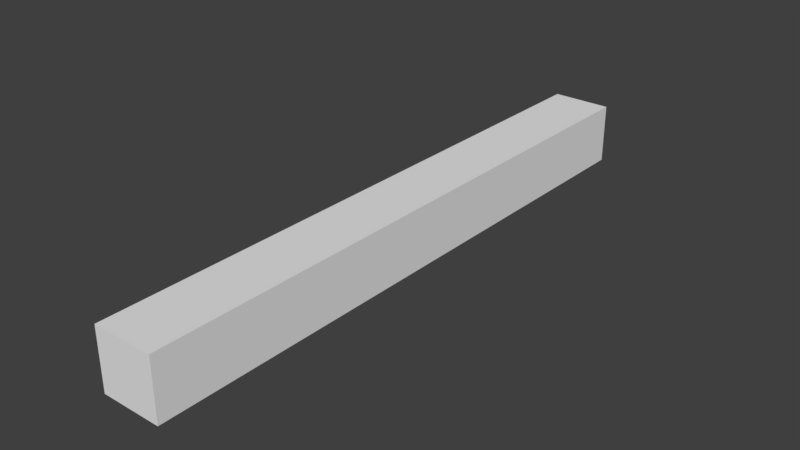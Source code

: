 # Source: LodA_FloorCorner2x.2x.2.blend  (saved by Blender 2.78.0; exported with 4.5.12 LTS)
import bpy
from mathutils import Matrix  # noqa: F401  (used for matrix-valued properties, if any)

bpy.ops.wm.read_factory_settings(use_empty=True)
scene = bpy.context.scene
scene.name = 'Scene'

# ---- collections
col_collection_1 = bpy.data.collections.new('Collection 1'); scene.collection.children.link(col_collection_1)

# ---- world
world_world_001 = bpy.data.worlds.new('World.001'); scene.world = world_world_001
world_world_001.use_nodes = True; world_world_001.node_tree.nodes.clear()
_N = world_world_001.node_tree.nodes; _L = world_world_001.node_tree.links
n0 = _N.new('ShaderNodeOutputWorld'); n0.name = 'World Output'; n0.location = (300, 300)
n1 = _N.new('ShaderNodeBackground'); n1.name = 'Background'; n1.location = (10, 300)
n1.inputs[0].default_value = (0.05, 0.05, 0.05, 1.0)
_L.new(n1.outputs[0], n0.inputs[0])
n0.is_active_output = True
world_world_001.use_sun_shadow = False
world_world_001.sun_shadow_jitter_overblur = 0.0
world_world_001.cycles.sampling_method = 'MANUAL'

# ---- meshes
me_loda_floorcorner2x_2x_2 = bpy.data.meshes.new('LodA_FloorCorner2x.2x.2')
me_loda_floorcorner2x_2x_2.from_pydata([(-1.6, 0.0, -16.0), (-1.6, 0.0, 0.0), (-1.6, 1.6, -16.0), (-1.6, 1.6, 0.0), (0.0, 0.0, -16.0), (0.0, 0.0, 0.0), (0.0, 1.6, -16.0), (0.0, 1.6, 0.0)], [], [(0, 1, 3, 2), (2, 3, 7, 6), (6, 7, 5, 4), (4, 5, 1, 0), (2, 6, 4, 0), (7, 3, 1, 5)])
me_loda_floorcorner2x_2x_2.use_remesh_preserve_volume = False
me_loda_floorcorner2x_2x_2.use_remesh_preserve_attributes = False
me_loda_floorcorner2x_2x_2.use_mirror_vertex_groups = False
me_loda_floorcorner2x_2x_2.update()

# ---- objects
ob_loda_floorcorner2x_2x_2 = bpy.data.objects.new('LodA_FloorCorner2x.2x.2', me_loda_floorcorner2x_2x_2)

# ---- transforms, parenting, visibility, modifiers, constraints
ob_loda_floorcorner2x_2x_2.location = (0.0, 0.0, -0.0)
ob_loda_floorcorner2x_2x_2.rotation_euler = (1.571, -0.0, 0.0)
ob_loda_floorcorner2x_2x_2.scale = (0.125, 0.125, 0.125)
ob_loda_floorcorner2x_2x_2.lineart.crease_threshold = 0.0

# ---- collection membership
col_collection_1.objects.link(ob_loda_floorcorner2x_2x_2)

# ---- scene / render settings (as saved in the file)
scene.frame_start = 1; scene.frame_end = 250; scene.frame_set(1)
scene.render.engine = 'CYCLES'
scene.render.resolution_percentage = 50
scene.render.dither_intensity = 0.0
scene.cycles.use_denoising = False
scene.cycles.samples = 4
scene.cycles.sampling_pattern = 'TABULATED_SOBOL'
scene.cycles.light_sampling_threshold = 0.0
scene.cycles.use_adaptive_sampling = False
scene.cycles.use_light_tree = False
scene.cycles.blur_glossy = 0.0
scene.cycles.sample_clamp_indirect = 3.0
scene.view_settings.view_transform = 'Standard'
bpy.context.view_layer.update()

# ---- added for rendering (the .blend has no active camera and no usable light): camera, sun
cam_auto = bpy.data.cameras.new('AutoCamera')
cam_auto.lens = 50.0
cam_auto.sensor_width = 36.0
cam_auto.clip_end = 1000.0
ob_auto_camera = bpy.data.objects.new('AutoCamera', cam_auto)
scene.collection.objects.link(ob_auto_camera)
ob_auto_camera.location = (1.76886, -1.24263, 1.59509)
ob_auto_camera.rotation_euler = (1.09748, -7.21219e-08, 0.694738)
scene.camera = ob_auto_camera
light_auto_sun = bpy.data.lights.new('AutoSun', 'SUN')
light_auto_sun.energy = 3.0
light_auto_sun.angle = 0.0523599
ob_auto_sun = bpy.data.objects.new('AutoSun', light_auto_sun)
scene.collection.objects.link(ob_auto_sun)
ob_auto_sun.rotation_euler = (0.872665, 0.174533, 0.523599)
bpy.context.view_layer.update()
